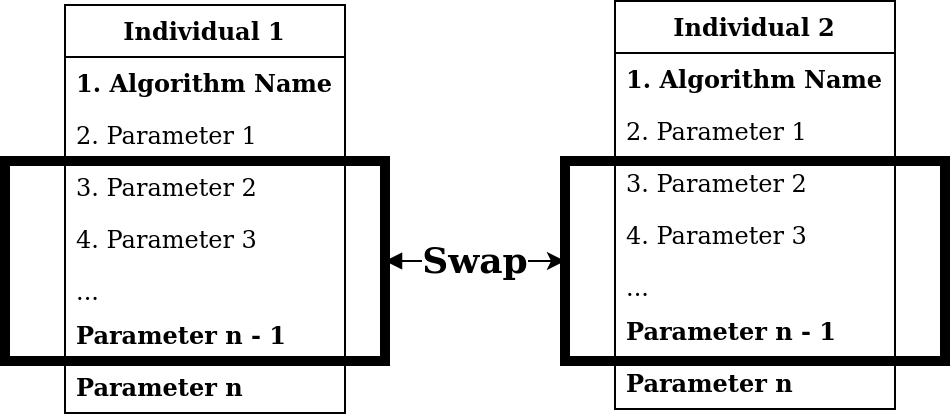

The diagram above was exported from draw.io. Its source (the exported page's mxGraphModel, read from the mxfile embedded in the PNG):
<mxGraphModel dx="1233" dy="631" grid="1" gridSize="10" guides="1" tooltips="1" connect="1" arrows="1" fold="1" page="1" pageScale="1" pageWidth="850" pageHeight="1100" math="0" shadow="0">
  <root>
    <mxCell id="0" />
    <mxCell id="1" parent="0" />
    <mxCell id="C9yu6ig2-hbHO6s4S86D-1" value="Individual 1" style="swimlane;fontStyle=1;childLayout=stackLayout;horizontal=1;startSize=26;horizontalStack=0;resizeParent=1;resizeParentMax=0;resizeLast=0;collapsible=1;marginBottom=0;" parent="1" vertex="1">
      <mxGeometry x="40" y="142" width="140" height="204" as="geometry" />
    </mxCell>
    <mxCell id="C9yu6ig2-hbHO6s4S86D-2" value="1. Algorithm Name" style="text;strokeColor=none;fillColor=none;align=left;verticalAlign=top;spacingLeft=4;spacingRight=4;overflow=hidden;rotatable=0;points=[[0,0.5],[1,0.5]];portConstraint=eastwest;fontStyle=1" parent="C9yu6ig2-hbHO6s4S86D-1" vertex="1">
      <mxGeometry y="26" width="140" height="26" as="geometry" />
    </mxCell>
    <mxCell id="C9yu6ig2-hbHO6s4S86D-3" value="2. Parameter 1" style="text;strokeColor=none;fillColor=none;align=left;verticalAlign=top;spacingLeft=4;spacingRight=4;overflow=hidden;rotatable=0;points=[[0,0.5],[1,0.5]];portConstraint=eastwest;" parent="C9yu6ig2-hbHO6s4S86D-1" vertex="1">
      <mxGeometry y="52" width="140" height="26" as="geometry" />
    </mxCell>
    <mxCell id="C9yu6ig2-hbHO6s4S86D-4" value="3. Parameter 2" style="text;strokeColor=none;fillColor=none;align=left;verticalAlign=top;spacingLeft=4;spacingRight=4;overflow=hidden;rotatable=0;points=[[0,0.5],[1,0.5]];portConstraint=eastwest;" parent="C9yu6ig2-hbHO6s4S86D-1" vertex="1">
      <mxGeometry y="78" width="140" height="26" as="geometry" />
    </mxCell>
    <mxCell id="C9yu6ig2-hbHO6s4S86D-5" value="4. Parameter 3" style="text;strokeColor=none;fillColor=none;align=left;verticalAlign=top;spacingLeft=4;spacingRight=4;overflow=hidden;rotatable=0;points=[[0,0.5],[1,0.5]];portConstraint=eastwest;" parent="C9yu6ig2-hbHO6s4S86D-1" vertex="1">
      <mxGeometry y="104" width="140" height="26" as="geometry" />
    </mxCell>
    <mxCell id="C9yu6ig2-hbHO6s4S86D-6" value="..." style="text;strokeColor=none;fillColor=none;align=left;verticalAlign=top;spacingLeft=4;spacingRight=4;overflow=hidden;rotatable=0;points=[[0,0.5],[1,0.5]];portConstraint=eastwest;" parent="C9yu6ig2-hbHO6s4S86D-1" vertex="1">
      <mxGeometry y="130" width="140" height="22" as="geometry" />
    </mxCell>
    <mxCell id="C9yu6ig2-hbHO6s4S86D-7" value="Parameter n - 1" style="text;strokeColor=none;fillColor=none;align=left;verticalAlign=top;spacingLeft=4;spacingRight=4;overflow=hidden;rotatable=0;points=[[0,0.5],[1,0.5]];portConstraint=eastwest;fontStyle=1" parent="C9yu6ig2-hbHO6s4S86D-1" vertex="1">
      <mxGeometry y="152" width="140" height="26" as="geometry" />
    </mxCell>
    <mxCell id="C9yu6ig2-hbHO6s4S86D-8" value="Parameter n" style="text;strokeColor=none;fillColor=none;align=left;verticalAlign=top;spacingLeft=4;spacingRight=4;overflow=hidden;rotatable=0;points=[[0,0.5],[1,0.5]];portConstraint=eastwest;fontStyle=1" parent="C9yu6ig2-hbHO6s4S86D-1" vertex="1">
      <mxGeometry y="178" width="140" height="26" as="geometry" />
    </mxCell>
    <mxCell id="C9yu6ig2-hbHO6s4S86D-10" value="Individual 2" style="swimlane;fontStyle=1;childLayout=stackLayout;horizontal=1;startSize=26;horizontalStack=0;resizeParent=1;resizeParentMax=0;resizeLast=0;collapsible=1;marginBottom=0;" parent="1" vertex="1">
      <mxGeometry x="315" y="140" width="140" height="204" as="geometry" />
    </mxCell>
    <mxCell id="C9yu6ig2-hbHO6s4S86D-11" value="1. Algorithm Name" style="text;strokeColor=none;fillColor=none;align=left;verticalAlign=top;spacingLeft=4;spacingRight=4;overflow=hidden;rotatable=0;points=[[0,0.5],[1,0.5]];portConstraint=eastwest;fontStyle=1" parent="C9yu6ig2-hbHO6s4S86D-10" vertex="1">
      <mxGeometry y="26" width="140" height="26" as="geometry" />
    </mxCell>
    <mxCell id="C9yu6ig2-hbHO6s4S86D-12" value="2. Parameter 1" style="text;strokeColor=none;fillColor=none;align=left;verticalAlign=top;spacingLeft=4;spacingRight=4;overflow=hidden;rotatable=0;points=[[0,0.5],[1,0.5]];portConstraint=eastwest;" parent="C9yu6ig2-hbHO6s4S86D-10" vertex="1">
      <mxGeometry y="52" width="140" height="26" as="geometry" />
    </mxCell>
    <mxCell id="C9yu6ig2-hbHO6s4S86D-13" value="3. Parameter 2" style="text;strokeColor=none;fillColor=none;align=left;verticalAlign=top;spacingLeft=4;spacingRight=4;overflow=hidden;rotatable=0;points=[[0,0.5],[1,0.5]];portConstraint=eastwest;" parent="C9yu6ig2-hbHO6s4S86D-10" vertex="1">
      <mxGeometry y="78" width="140" height="26" as="geometry" />
    </mxCell>
    <mxCell id="C9yu6ig2-hbHO6s4S86D-14" value="4. Parameter 3" style="text;strokeColor=none;fillColor=none;align=left;verticalAlign=top;spacingLeft=4;spacingRight=4;overflow=hidden;rotatable=0;points=[[0,0.5],[1,0.5]];portConstraint=eastwest;" parent="C9yu6ig2-hbHO6s4S86D-10" vertex="1">
      <mxGeometry y="104" width="140" height="26" as="geometry" />
    </mxCell>
    <mxCell id="C9yu6ig2-hbHO6s4S86D-15" value="..." style="text;strokeColor=none;fillColor=none;align=left;verticalAlign=top;spacingLeft=4;spacingRight=4;overflow=hidden;rotatable=0;points=[[0,0.5],[1,0.5]];portConstraint=eastwest;" parent="C9yu6ig2-hbHO6s4S86D-10" vertex="1">
      <mxGeometry y="130" width="140" height="22" as="geometry" />
    </mxCell>
    <mxCell id="C9yu6ig2-hbHO6s4S86D-16" value="Parameter n - 1" style="text;strokeColor=none;fillColor=none;align=left;verticalAlign=top;spacingLeft=4;spacingRight=4;overflow=hidden;rotatable=0;points=[[0,0.5],[1,0.5]];portConstraint=eastwest;fontStyle=1" parent="C9yu6ig2-hbHO6s4S86D-10" vertex="1">
      <mxGeometry y="152" width="140" height="26" as="geometry" />
    </mxCell>
    <mxCell id="C9yu6ig2-hbHO6s4S86D-17" value="Parameter n" style="text;strokeColor=none;fillColor=none;align=left;verticalAlign=top;spacingLeft=4;spacingRight=4;overflow=hidden;rotatable=0;points=[[0,0.5],[1,0.5]];portConstraint=eastwest;fontStyle=1" parent="C9yu6ig2-hbHO6s4S86D-10" vertex="1">
      <mxGeometry y="178" width="140" height="26" as="geometry" />
    </mxCell>
    <mxCell id="C9yu6ig2-hbHO6s4S86D-18" value="&lt;font style=&quot;font-size: 18px&quot;&gt;Swap&lt;/font&gt;" style="edgeStyle=orthogonalEdgeStyle;rounded=0;orthogonalLoop=1;jettySize=auto;html=1;entryX=0;entryY=0.5;entryDx=0;entryDy=0;startArrow=block;startFill=1;fontStyle=1" parent="1" source="C9yu6ig2-hbHO6s4S86D-19" target="C9yu6ig2-hbHO6s4S86D-20" edge="1">
      <mxGeometry relative="1" as="geometry" />
    </mxCell>
    <mxCell id="C9yu6ig2-hbHO6s4S86D-19" value="" style="rounded=0;whiteSpace=wrap;html=1;fillColor=none;strokeWidth=5;" parent="1" vertex="1">
      <mxGeometry x="10" y="220" width="190" height="100" as="geometry" />
    </mxCell>
    <mxCell id="C9yu6ig2-hbHO6s4S86D-20" value="" style="rounded=0;whiteSpace=wrap;html=1;fillColor=none;strokeWidth=5;" parent="1" vertex="1">
      <mxGeometry x="290" y="220" width="190" height="100" as="geometry" />
    </mxCell>
  </root>
</mxGraphModel>